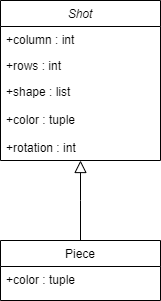

The diagram above was exported from draw.io. Its source (the exported page's mxGraphModel, read from the mxfile embedded in the PNG):
<mxGraphModel dx="481" dy="651" grid="1" gridSize="10" guides="1" tooltips="1" connect="1" arrows="1" fold="1" page="1" pageScale="1" pageWidth="827" pageHeight="1169" math="0" shadow="0">
  <root>
    <mxCell id="WIyWlLk6GJQsqaUBKTNV-0" />
    <mxCell id="WIyWlLk6GJQsqaUBKTNV-1" parent="WIyWlLk6GJQsqaUBKTNV-0" />
    <mxCell id="zkfFHV4jXpPFQw0GAbJ--0" value="Shot" style="swimlane;fontStyle=2;align=center;verticalAlign=top;childLayout=stackLayout;horizontal=1;startSize=26;horizontalStack=0;resizeParent=1;resizeLast=0;collapsible=1;marginBottom=0;rounded=0;shadow=0;strokeWidth=1;" parent="WIyWlLk6GJQsqaUBKTNV-1" vertex="1">
      <mxGeometry x="220" y="240" width="160" height="160" as="geometry">
        <mxRectangle x="230" y="140" width="160" height="26" as="alternateBounds" />
      </mxGeometry>
    </mxCell>
    <mxCell id="zkfFHV4jXpPFQw0GAbJ--1" value="+column : int" style="text;align=left;verticalAlign=top;spacingLeft=4;spacingRight=4;overflow=hidden;rotatable=0;points=[[0,0.5],[1,0.5]];portConstraint=eastwest;" parent="zkfFHV4jXpPFQw0GAbJ--0" vertex="1">
      <mxGeometry y="26" width="160" height="26" as="geometry" />
    </mxCell>
    <mxCell id="zkfFHV4jXpPFQw0GAbJ--2" value="+rows : int" style="text;align=left;verticalAlign=top;spacingLeft=4;spacingRight=4;overflow=hidden;rotatable=0;points=[[0,0.5],[1,0.5]];portConstraint=eastwest;rounded=0;shadow=0;html=0;" parent="zkfFHV4jXpPFQw0GAbJ--0" vertex="1">
      <mxGeometry y="52" width="160" height="26" as="geometry" />
    </mxCell>
    <mxCell id="zkfFHV4jXpPFQw0GAbJ--3" value="+shape : list&#10;&#10;+color : tuple&#10;&#10;+rotation : int" style="text;align=left;verticalAlign=top;spacingLeft=4;spacingRight=4;overflow=hidden;rotatable=0;points=[[0,0.5],[1,0.5]];portConstraint=eastwest;rounded=0;shadow=0;html=0;" parent="zkfFHV4jXpPFQw0GAbJ--0" vertex="1">
      <mxGeometry y="78" width="160" height="72" as="geometry" />
    </mxCell>
    <mxCell id="zkfFHV4jXpPFQw0GAbJ--13" value="Piece" style="swimlane;fontStyle=0;align=center;verticalAlign=top;childLayout=stackLayout;horizontal=1;startSize=26;horizontalStack=0;resizeParent=1;resizeLast=0;collapsible=1;marginBottom=0;rounded=0;shadow=0;strokeWidth=1;" parent="WIyWlLk6GJQsqaUBKTNV-1" vertex="1">
      <mxGeometry x="220" y="480" width="160" height="60" as="geometry">
        <mxRectangle x="340" y="380" width="170" height="26" as="alternateBounds" />
      </mxGeometry>
    </mxCell>
    <mxCell id="zkfFHV4jXpPFQw0GAbJ--14" value="+color : tuple" style="text;align=left;verticalAlign=top;spacingLeft=4;spacingRight=4;overflow=hidden;rotatable=0;points=[[0,0.5],[1,0.5]];portConstraint=eastwest;" parent="zkfFHV4jXpPFQw0GAbJ--13" vertex="1">
      <mxGeometry y="26" width="160" height="26" as="geometry" />
    </mxCell>
    <mxCell id="zkfFHV4jXpPFQw0GAbJ--16" value="" style="endArrow=block;endSize=10;endFill=0;shadow=0;strokeWidth=1;rounded=0;edgeStyle=elbowEdgeStyle;elbow=vertical;" parent="WIyWlLk6GJQsqaUBKTNV-1" source="zkfFHV4jXpPFQw0GAbJ--13" target="zkfFHV4jXpPFQw0GAbJ--0" edge="1">
      <mxGeometry width="160" relative="1" as="geometry">
        <mxPoint x="210" y="533" as="sourcePoint" />
        <mxPoint x="310" y="431" as="targetPoint" />
      </mxGeometry>
    </mxCell>
  </root>
</mxGraphModel>